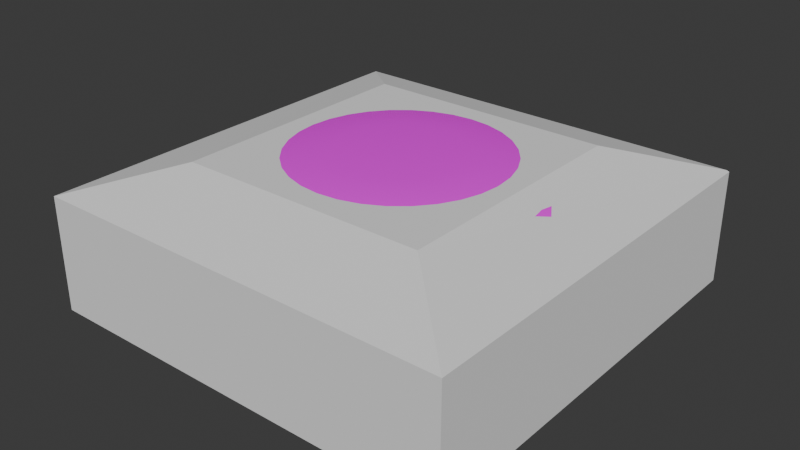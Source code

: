 # Source: boundGround.blend  (saved by Blender 4.1.23; exported with 4.5.12 LTS)
import bpy
from mathutils import Matrix  # noqa: F401  (used for matrix-valued properties, if any)

bpy.ops.wm.read_factory_settings(use_empty=True)
scene = bpy.context.scene
scene.name = 'Scene'

# ---- collections
col_collection = bpy.data.collections.new('Collection'); scene.collection.children.link(col_collection)

# ---- images (referenced by path relative to the original .blend; pixels are not part of the script)
import os
ASSET_DIR = os.environ.get("B2B_ASSET_DIR", "")  # directory of the original .blend (textures are referenced by path, not embedded)
HERE = os.path.dirname(os.path.abspath(__file__))  # packed textures are extracted next to this script under _unpacked/

def load_image(name, relpath, width, height, colorspace="sRGB"):
    """Load a texture the original file referenced (path relative to the .blend, or extracted next to this script)."""
    p = next((c for c in (os.path.join(HERE, relpath), os.path.join(ASSET_DIR, relpath)) if relpath and os.path.exists(c)), "")
    if p:
        img = bpy.data.images.load(p, check_existing=True)
        img.name = name
    else:  # same state as the original file: an image datablock whose file is absent (Cycles renders it pink)
        img = bpy.data.images.new(name, width, height)
        img.source = "FILE"
        img.filepath = "//" + (relpath or name)
    img.colorspace_settings.name = colorspace
    return img
img_kinoko_png = load_image('kinoko.png', 'kinoko.png', 1024, 1024, 'sRGB')

# ---- materials (node trees are filled in below, after node groups)
mat_kinoko = bpy.data.materials.new('kinoko')
mat_kinoko.use_transparent_shadow = False

# ---- material node trees
mat_kinoko.use_nodes = True; mat_kinoko.node_tree.nodes.clear()
_N = mat_kinoko.node_tree.nodes; _L = mat_kinoko.node_tree.links
n0 = _N.new('ShaderNodeBsdfPrincipled'); n0.name = 'プリンシプルBSDF'; n0.location = (10, 300)
n1 = _N.new('ShaderNodeOutputMaterial'); n1.name = 'マテリアル出力'; n1.location = (300, 300)
n2 = _N.new('ShaderNodeTexImage'); n2.name = '画像テクスチャ'; n2.location = (-280, 275)
n2.image = img_kinoko_png
_L.new(n0.outputs[0], n1.inputs[0])
_L.new(n2.outputs[0], n0.inputs[0])
n1.is_active_output = True

# ---- world
world_world = bpy.data.worlds.new('World'); scene.world = world_world
world_world.use_nodes = True; world_world.node_tree.nodes.clear()
_N = world_world.node_tree.nodes; _L = world_world.node_tree.links
n0 = _N.new('ShaderNodeOutputWorld'); n0.name = 'World Output'; n0.location = (300, 300)
n1 = _N.new('ShaderNodeBackground'); n1.name = 'Background'; n1.location = (10, 300)
n1.inputs[0].default_value = (0.05088, 0.05088, 0.05088, 1.0)
_L.new(n1.outputs[0], n0.inputs[0])
n0.is_active_output = True
world_world.color = (0.05088, 0.05088, 0.05088)
world_world.use_sun_shadow = False
world_world.sun_shadow_jitter_overblur = 0.0

# ---- meshes
me_x = bpy.data.meshes.new('立方体')
me_x.from_pydata([(-1.0, -1.0, -1.0), (-1.0, 1.0, -1.0), (1.0, -1.0, -1.0), (1.0, 1.0, -1.0), (-1.0, -1.0, 0.6044), (1.0, -1.0, 0.6044), (1.0, 1.0, 0.5829), (1.0, -1.0, 0.6044), (0.5829, -0.6044, 1.0), (-1.0, 1.0, 0.5951), (0.9878, 1.0, 0.5951), (0.5829, 0.5951, 1.0), (-0.5926, -0.6044, 1.0), (-1.0, -1.0, 0.6044), (-1.0, 1.0, 0.5951), (-0.5926, 0.5951, 1.0)], [], [(11, 15, 12, 8), (3, 6, 7, 5, 2), (14, 15, 11, 10, 9), (1, 3, 2, 0), (7, 6, 10, 11, 8), (2, 5, 4, 0), (7, 8, 12, 13, 4, 5), (1, 9, 10, 6, 3), (12, 15, 14, 13), (0, 4, 13, 14, 9, 1)])
_uv = me_x.uv_layers.new(name='UVマップ')
_uv.uv.foreach_set('vector', [0.6771, 0.5506, 0.8241, 0.5506, 0.8241, 0.7006, 0.6771, 0.7006, 0.375, 0.5, 0.5729, 0.5, 0.5756, 0.75, 0.5756, 0.75, 0.375, 0.75, 0.5744, 0.25, 0.625, 0.3009, 0.625, 0.4479, 0.5744, 0.4985, 0.5744, 0.25, 0.125, 0.5, 0.375, 0.5, 0.375, 0.75, 0.125, 0.75, 0.5756, 0.75, 0.5729, 0.5, 0.5759, 0.5, 0.6771, 0.5506, 0.6771, 0.7006, 0.375, 0.75, 0.5756, 0.75, 0.5756, 1.0, 0.375, 1.0, 0.5756, 0.75, 0.625, 0.8021, 0.625, 0.9491, 0.5756, 1.0, 0.5756, 1.0, 0.5756, 0.75, 0.375, 0.25, 0.5744, 0.25, 0.5744, 0.4985, 0.5729, 0.5, 0.375, 0.5, 0.625, 0.04945, 0.625, 0.1994, 0.5744, 0.25, 0.5756, 0.0, 0.375, 0.0, 0.5756, 0.0, 0.5756, 0.0, 0.5744, 0.25, 0.5744, 0.25, 0.375, 0.25])
me_x.update()
me_001 = bpy.data.meshes.new('円柱.001')
me_001.from_pydata([(7.451e-09, 0.2966, 1.0), (0.0, 1.0, 0.3), (5.588e-09, 0.514, 0.9657), (2.794e-09, 0.7101, 0.8663), (1.863e-09, 0.8657, 0.7114), (0.0, 0.9656, 0.5163), (0.05787, 0.2909, 1.0), (0.1951, 0.9808, 0.3), (0.1003, 0.5041, 0.9657), (0.1385, 0.6964, 0.8663), (0.1689, 0.849, 0.7114), (0.1884, 0.947, 0.5163), (0.1135, 0.274, 1.0), (0.3827, 0.9239, 0.3), (0.1967, 0.4748, 0.9657), (0.2717, 0.656, 0.8663), (0.3313, 0.7998, 0.7114), (0.3695, 0.8921, 0.5163), (0.1648, 0.2466, 1.0), (0.5556, 0.8315, 0.3), (0.2855, 0.4274, 0.9657), (0.3945, 0.5904, 0.8663), (0.4809, 0.7198, 0.7114), (0.5364, 0.8028, 0.5163), (0.2097, 0.2097, 1.0), (0.7071, 0.7071, 0.3), (0.3634, 0.3634, 0.9657), (0.5021, 0.5021, 0.8663), (0.6121, 0.6121, 0.7114), (0.6828, 0.6828, 0.5163), (0.2466, 0.1648, 1.0), (0.8315, 0.5556, 0.3), (0.4274, 0.2855, 0.9657), (0.5904, 0.3945, 0.8663), (0.7198, 0.4809, 0.7114), (0.8028, 0.5364, 0.5163), (0.274, 0.1135, 1.0), (0.9239, 0.3827, 0.3), (0.4748, 0.1967, 0.9657), (0.656, 0.2717, 0.8663), (0.7998, 0.3313, 0.7114), (0.8921, 0.3695, 0.5163), (0.2909, 0.05787, 1.0), (0.9808, 0.1951, 0.3), (0.5041, 0.1003, 0.9657), (0.6964, 0.1385, 0.8663), (0.849, 0.1689, 0.7114), (0.947, 0.1884, 0.5163), (0.2966, -7.451e-09, 1.0), (1.0, 0.0, 0.3), (0.514, -5.588e-09, 0.9657), (0.7101, -2.794e-09, 0.8663), (0.8657, -1.863e-09, 0.7114), (0.9656, 0.0, 0.5163), (0.2909, -0.05787, 1.0), (0.9808, -0.1951, 0.3), (0.5041, -0.1003, 0.9657), (0.6964, -0.1385, 0.8663), (0.849, -0.1689, 0.7114), (0.947, -0.1884, 0.5163), (0.274, -0.1135, 1.0), (0.9239, -0.3827, 0.3), (0.4748, -0.1967, 0.9657), (0.656, -0.2717, 0.8663), (0.7998, -0.3313, 0.7114), (0.8921, -0.3695, 0.5163), (0.2466, -0.1648, 1.0), (0.8315, -0.5556, 0.3), (0.4274, -0.2855, 0.9657), (0.5904, -0.3945, 0.8663), (0.7198, -0.4809, 0.7114), (0.8028, -0.5364, 0.5163), (0.2097, -0.2097, 1.0), (0.7071, -0.7071, 0.3), (0.3634, -0.3634, 0.9657), (0.5021, -0.5021, 0.8663), (0.6121, -0.6121, 0.7114), (0.6828, -0.6828, 0.5163), (0.1648, -0.2466, 1.0), (0.5556, -0.8315, 0.3), (0.2855, -0.4274, 0.9657), (0.3945, -0.5904, 0.8663), (0.4809, -0.7198, 0.7114), (0.5364, -0.8028, 0.5163), (0.1135, -0.274, 1.0), (0.3827, -0.9239, 0.3), (0.1967, -0.4748, 0.9657), (0.2717, -0.656, 0.8663), (0.3313, -0.7998, 0.7114), (0.3695, -0.8921, 0.5163), (0.05787, -0.2909, 1.0), (0.1951, -0.9808, 0.3), (0.1003, -0.5041, 0.9657), (0.1385, -0.6964, 0.8663), (0.1689, -0.849, 0.7114), (0.1884, -0.947, 0.5163), (-7.451e-09, -0.2966, 1.0), (0.0, -1.0, 0.3), (-5.588e-09, -0.514, 0.9657), (-2.794e-09, -0.7101, 0.8663), (-1.863e-09, -0.8657, 0.7114), (0.0, -0.9656, 0.5163), (-0.05787, -0.2909, 1.0), (-0.1951, -0.9808, 0.3), (-0.1003, -0.5041, 0.9657), (-0.1385, -0.6964, 0.8663), (-0.1689, -0.849, 0.7114), (-0.1884, -0.947, 0.5163), (-0.1135, -0.274, 1.0), (-0.3827, -0.9239, 0.3), (-0.1967, -0.4748, 0.9657), (-0.2717, -0.656, 0.8663), (-0.3313, -0.7998, 0.7114), (-0.3695, -0.8921, 0.5163), (-0.1648, -0.2466, 1.0), (-0.5556, -0.8315, 0.3), (-0.2855, -0.4274, 0.9657), (-0.3945, -0.5904, 0.8663), (-0.4809, -0.7198, 0.7114), (-0.5364, -0.8028, 0.5163), (-0.2097, -0.2097, 1.0), (-0.7071, -0.7071, 0.3), (-0.3634, -0.3634, 0.9657), (-0.5021, -0.5021, 0.8663), (-0.6121, -0.6121, 0.7114), (-0.6828, -0.6828, 0.5163), (-0.2466, -0.1648, 1.0), (-0.8315, -0.5556, 0.3), (-0.4274, -0.2855, 0.9657), (-0.5904, -0.3945, 0.8663), (-0.7198, -0.4809, 0.7114), (-0.8028, -0.5364, 0.5163), (-0.274, -0.1135, 1.0), (-0.9239, -0.3827, 0.3), (-0.4748, -0.1967, 0.9657), (-0.656, -0.2717, 0.8663), (-0.7998, -0.3313, 0.7114), (-0.8921, -0.3695, 0.5163), (-0.2909, -0.05787, 1.0), (-0.9808, -0.1951, 0.3), (-0.5041, -0.1003, 0.9657), (-0.6964, -0.1385, 0.8663), (-0.849, -0.1689, 0.7114), (-0.947, -0.1884, 0.5163), (-0.2966, 7.451e-09, 1.0), (-1.0, 0.0, 0.3), (-0.514, 5.588e-09, 0.9657), (-0.7101, 2.794e-09, 0.8663), (-0.8657, 1.863e-09, 0.7114), (-0.9656, 0.0, 0.5163), (-0.2909, 0.05787, 1.0), (-0.9808, 0.1951, 0.3), (-0.5041, 0.1003, 0.9657), (-0.6964, 0.1385, 0.8663), (-0.849, 0.1689, 0.7114), (-0.947, 0.1884, 0.5163), (-0.274, 0.1135, 1.0), (-0.9239, 0.3827, 0.3), (-0.4748, 0.1967, 0.9657), (-0.656, 0.2717, 0.8663), (-0.7998, 0.3313, 0.7114), (-0.8921, 0.3695, 0.5163), (-0.2466, 0.1648, 1.0), (-0.8315, 0.5556, 0.3), (-0.4274, 0.2855, 0.9657), (-0.5904, 0.3945, 0.8663), (-0.7198, 0.4809, 0.7114), (-0.8028, 0.5364, 0.5163), (-0.2097, 0.2097, 1.0), (-0.7071, 0.7071, 0.3), (-0.3634, 0.3634, 0.9657), (-0.5021, 0.5021, 0.8663), (-0.6121, 0.6121, 0.7114), (-0.6828, 0.6828, 0.5163), (-0.1648, 0.2466, 1.0), (-0.5556, 0.8315, 0.3), (-0.2855, 0.4274, 0.9657), (-0.3945, 0.5904, 0.8663), (-0.4809, 0.7198, 0.7114), (-0.5364, 0.8028, 0.5163), (-0.1135, 0.274, 1.0), (-0.3827, 0.9239, 0.3), (-0.1967, 0.4748, 0.9657), (-0.2717, 0.656, 0.8663), (-0.3313, 0.7998, 0.7114), (-0.3695, 0.8921, 0.5163), (-0.05787, 0.2909, 1.0), (-0.1951, 0.9808, 0.3), (-0.1003, 0.5041, 0.9657), (-0.1385, 0.6964, 0.8663), (-0.1689, 0.849, 0.7114), (-0.1884, 0.947, 0.5163), (-7.451e-09, 0.2966, -0.685), (0.0, 1.0, 0.01502), (-5.588e-09, 0.514, -0.6507), (-2.794e-09, 0.7101, -0.5513), (-1.863e-09, 0.8657, -0.3964), (0.0, 0.9656, -0.2013), (0.1951, 0.9808, 0.01502), (0.05787, 0.2909, -0.685), (0.1884, 0.947, -0.2013), (0.1689, 0.849, -0.3964), (0.1385, 0.6964, -0.5513), (0.1003, 0.5041, -0.6507), (0.3827, 0.9239, 0.01502), (0.1135, 0.274, -0.685), (0.3695, 0.8921, -0.2013), (0.3313, 0.7998, -0.3964), (0.2717, 0.656, -0.5513), (0.1967, 0.4748, -0.6507), (0.5556, 0.8315, 0.01502), (0.1648, 0.2466, -0.685), (0.5364, 0.8028, -0.2013), (0.4809, 0.7198, -0.3964), (0.3945, 0.5904, -0.5513), (0.2855, 0.4274, -0.6507), (0.7071, 0.7071, 0.01502), (0.2097, 0.2097, -0.685), (0.6828, 0.6828, -0.2013), (0.6121, 0.6121, -0.3964), (0.5021, 0.5021, -0.5513), (0.3634, 0.3634, -0.6507), (0.8315, 0.5556, 0.01502), (0.2466, 0.1648, -0.685), (0.8028, 0.5364, -0.2013), (0.7198, 0.4809, -0.3964), (0.5904, 0.3945, -0.5513), (0.4274, 0.2855, -0.6507), (0.9239, 0.3827, 0.01502), (0.274, 0.1135, -0.685), (0.8921, 0.3695, -0.2013), (0.7998, 0.3313, -0.3964), (0.656, 0.2717, -0.5513), (0.4748, 0.1967, -0.6507), (0.9808, 0.1951, 0.01502), (0.2909, 0.05787, -0.685), (0.947, 0.1884, -0.2013), (0.849, 0.1689, -0.3964), (0.6964, 0.1385, -0.5513), (0.5041, 0.1003, -0.6507), (1.0, 0.0, 0.01502), (0.2966, 7.451e-09, -0.685), (0.9656, 0.0, -0.2013), (0.8657, 1.863e-09, -0.3964), (0.7101, 2.794e-09, -0.5513), (0.514, 5.588e-09, -0.6507), (0.9808, -0.1951, 0.01502), (0.2909, -0.05787, -0.685), (0.947, -0.1884, -0.2013), (0.849, -0.1689, -0.3964), (0.6964, -0.1385, -0.5513), (0.5041, -0.1003, -0.6507), (0.9239, -0.3827, 0.01502), (0.274, -0.1135, -0.685), (0.8921, -0.3695, -0.2013), (0.7998, -0.3313, -0.3964), (0.656, -0.2717, -0.5513), (0.4748, -0.1967, -0.6507), (0.8315, -0.5556, 0.01502), (0.2466, -0.1648, -0.685), (0.8028, -0.5364, -0.2013), (0.7198, -0.4809, -0.3964), (0.5904, -0.3945, -0.5513), (0.4274, -0.2855, -0.6507), (0.7071, -0.7071, 0.01502), (0.2097, -0.2097, -0.685), (0.6828, -0.6828, -0.2013), (0.6121, -0.6121, -0.3964), (0.5021, -0.5021, -0.5513), (0.3634, -0.3634, -0.6507), (0.5556, -0.8315, 0.01502), (0.1648, -0.2466, -0.685), (0.5364, -0.8028, -0.2013), (0.4809, -0.7198, -0.3964), (0.3945, -0.5904, -0.5513), (0.2855, -0.4274, -0.6507), (0.3827, -0.9239, 0.01502), (0.1135, -0.274, -0.685), (0.3695, -0.8921, -0.2013), (0.3313, -0.7998, -0.3964), (0.2717, -0.656, -0.5513), (0.1967, -0.4748, -0.6507), (0.1951, -0.9808, 0.01502), (0.05787, -0.2909, -0.685), (0.1884, -0.947, -0.2013), (0.1689, -0.849, -0.3964), (0.1385, -0.6964, -0.5513), (0.1003, -0.5041, -0.6507), (0.0, -1.0, 0.01502), (7.451e-09, -0.2966, -0.685), (0.0, -0.9656, -0.2013), (1.863e-09, -0.8657, -0.3964), (2.794e-09, -0.7101, -0.5513), (5.588e-09, -0.514, -0.6507), (-0.1951, -0.9808, 0.01502), (-0.05787, -0.2909, -0.685), (-0.1884, -0.947, -0.2013), (-0.1689, -0.849, -0.3964), (-0.1385, -0.6964, -0.5513), (-0.1003, -0.5041, -0.6507), (-0.3827, -0.9239, 0.01502), (-0.1135, -0.274, -0.685), (-0.3695, -0.8921, -0.2013), (-0.3313, -0.7998, -0.3964), (-0.2717, -0.656, -0.5513), (-0.1967, -0.4748, -0.6507), (-0.5556, -0.8315, 0.01502), (-0.1648, -0.2466, -0.685), (-0.5364, -0.8028, -0.2013), (-0.4809, -0.7198, -0.3964), (-0.3945, -0.5904, -0.5513), (-0.2855, -0.4274, -0.6507), (-0.7071, -0.7071, 0.01502), (-0.2097, -0.2097, -0.685), (-0.6828, -0.6828, -0.2013), (-0.6121, -0.6121, -0.3964), (-0.5021, -0.5021, -0.5513), (-0.3634, -0.3634, -0.6507), (-0.8315, -0.5556, 0.01502), (-0.2466, -0.1648, -0.685), (-0.8028, -0.5364, -0.2013), (-0.7198, -0.4809, -0.3964), (-0.5904, -0.3945, -0.5513), (-0.4274, -0.2855, -0.6507), (-0.9239, -0.3827, 0.01502), (-0.274, -0.1135, -0.685), (-0.8921, -0.3695, -0.2013), (-0.7998, -0.3313, -0.3964), (-0.656, -0.2717, -0.5513), (-0.4748, -0.1967, -0.6507), (-0.9808, -0.1951, 0.01502), (-0.2909, -0.05787, -0.685), (-0.947, -0.1884, -0.2013), (-0.849, -0.1689, -0.3964), (-0.6964, -0.1385, -0.5513), (-0.5041, -0.1003, -0.6507), (-1.0, 0.0, 0.01502), (-0.2966, -7.451e-09, -0.685), (-0.9656, 0.0, -0.2013), (-0.8657, -1.863e-09, -0.3964), (-0.7101, -2.794e-09, -0.5513), (-0.514, -5.588e-09, -0.6507), (-0.9808, 0.1951, 0.01502), (-0.2909, 0.05787, -0.685), (-0.947, 0.1884, -0.2013), (-0.849, 0.1689, -0.3964), (-0.6964, 0.1385, -0.5513), (-0.5041, 0.1003, -0.6507), (-0.9239, 0.3827, 0.01502), (-0.274, 0.1135, -0.685), (-0.8921, 0.3695, -0.2013), (-0.7998, 0.3313, -0.3964), (-0.656, 0.2717, -0.5513), (-0.4748, 0.1967, -0.6507), (-0.8315, 0.5556, 0.01502), (-0.2466, 0.1648, -0.685), (-0.8028, 0.5364, -0.2013), (-0.7198, 0.4809, -0.3964), (-0.5904, 0.3945, -0.5513), (-0.4274, 0.2855, -0.6507), (-0.7071, 0.7071, 0.01502), (-0.2097, 0.2097, -0.685), (-0.6828, 0.6828, -0.2013), (-0.6121, 0.6121, -0.3964), (-0.5021, 0.5021, -0.5513), (-0.3634, 0.3634, -0.6507), (-0.5556, 0.8315, 0.01502), (-0.1648, 0.2466, -0.685), (-0.5364, 0.8028, -0.2013), (-0.4809, 0.7198, -0.3964), (-0.3945, 0.5904, -0.5513), (-0.2855, 0.4274, -0.6507), (-0.3827, 0.9239, 0.01502), (-0.1135, 0.274, -0.685), (-0.3695, 0.8921, -0.2013), (-0.3313, 0.7998, -0.3964), (-0.2717, 0.656, -0.5513), (-0.1967, 0.4748, -0.6507), (-0.1951, 0.9808, 0.01502), (-0.05787, 0.2909, -0.685), (-0.1884, 0.947, -0.2013), (-0.1689, 0.849, -0.3964), (-0.1385, 0.6964, -0.5513), (-0.1003, 0.5041, -0.6507)], [], [(193, 1, 7, 198), (210, 19, 25, 216), (216, 25, 31, 222), (222, 31, 37, 228), (228, 37, 43, 234), (234, 43, 49, 240), (240, 49, 55, 246), (246, 55, 61, 252), (252, 61, 67, 258), (258, 67, 73, 264), (264, 73, 79, 270), (270, 79, 85, 276), (276, 85, 91, 282), (282, 91, 97, 288), (288, 97, 103, 294), (294, 103, 109, 300), (300, 109, 115, 306), (306, 115, 121, 312), (312, 121, 127, 318), (318, 127, 133, 324), (324, 133, 139, 330), (330, 139, 145, 336), (336, 145, 151, 342), (342, 151, 157, 348), (348, 157, 163, 354), (354, 163, 169, 360), (360, 169, 175, 366), (366, 175, 181, 372), (372, 181, 187, 378), (198, 7, 13, 204), (204, 13, 19, 210), (378, 187, 1, 193), (7, 1, 5, 11), (11, 5, 4, 10), (10, 4, 3, 9), (9, 3, 2, 8), (8, 2, 0, 6), (13, 7, 11, 17), (17, 11, 10, 16), (16, 10, 9, 15), (15, 9, 8, 14), (14, 8, 6, 12), (19, 13, 17, 23), (23, 17, 16, 22), (22, 16, 15, 21), (21, 15, 14, 20), (20, 14, 12, 18), (25, 19, 23, 29), (29, 23, 22, 28), (28, 22, 21, 27), (27, 21, 20, 26), (26, 20, 18, 24), (31, 25, 29, 35), (35, 29, 28, 34), (34, 28, 27, 33), (33, 27, 26, 32), (32, 26, 24, 30), (37, 31, 35, 41), (41, 35, 34, 40), (40, 34, 33, 39), (39, 33, 32, 38), (38, 32, 30, 36), (43, 37, 41, 47), (47, 41, 40, 46), (46, 40, 39, 45), (45, 39, 38, 44), (44, 38, 36, 42), (49, 43, 47, 53), (53, 47, 46, 52), (52, 46, 45, 51), (51, 45, 44, 50), (50, 44, 42, 48), (55, 49, 53, 59), (59, 53, 52, 58), (58, 52, 51, 57), (57, 51, 50, 56), (56, 50, 48, 54), (61, 55, 59, 65), (65, 59, 58, 64), (64, 58, 57, 63), (63, 57, 56, 62), (62, 56, 54, 60), (67, 61, 65, 71), (71, 65, 64, 70), (70, 64, 63, 69), (69, 63, 62, 68), (68, 62, 60, 66), (73, 67, 71, 77), (77, 71, 70, 76), (76, 70, 69, 75), (75, 69, 68, 74), (74, 68, 66, 72), (79, 73, 77, 83), (83, 77, 76, 82), (82, 76, 75, 81), (81, 75, 74, 80), (80, 74, 72, 78), (85, 79, 83, 89), (89, 83, 82, 88), (88, 82, 81, 87), (87, 81, 80, 86), (86, 80, 78, 84), (91, 85, 89, 95), (95, 89, 88, 94), (94, 88, 87, 93), (93, 87, 86, 92), (92, 86, 84, 90), (97, 91, 95, 101), (101, 95, 94, 100), (100, 94, 93, 99), (99, 93, 92, 98), (98, 92, 90, 96), (103, 97, 101, 107), (107, 101, 100, 106), (106, 100, 99, 105), (105, 99, 98, 104), (104, 98, 96, 102), (109, 103, 107, 113), (113, 107, 106, 112), (112, 106, 105, 111), (111, 105, 104, 110), (110, 104, 102, 108), (115, 109, 113, 119), (119, 113, 112, 118), (118, 112, 111, 117), (117, 111, 110, 116), (116, 110, 108, 114), (121, 115, 119, 125), (125, 119, 118, 124), (124, 118, 117, 123), (123, 117, 116, 122), (122, 116, 114, 120), (127, 121, 125, 131), (131, 125, 124, 130), (130, 124, 123, 129), (129, 123, 122, 128), (128, 122, 120, 126), (133, 127, 131, 137), (137, 131, 130, 136), (136, 130, 129, 135), (135, 129, 128, 134), (134, 128, 126, 132), (139, 133, 137, 143), (143, 137, 136, 142), (142, 136, 135, 141), (141, 135, 134, 140), (140, 134, 132, 138), (145, 139, 143, 149), (149, 143, 142, 148), (148, 142, 141, 147), (147, 141, 140, 146), (146, 140, 138, 144), (151, 145, 149, 155), (155, 149, 148, 154), (154, 148, 147, 153), (153, 147, 146, 152), (152, 146, 144, 150), (157, 151, 155, 161), (161, 155, 154, 160), (160, 154, 153, 159), (159, 153, 152, 158), (158, 152, 150, 156), (163, 157, 161, 167), (167, 161, 160, 166), (166, 160, 159, 165), (165, 159, 158, 164), (164, 158, 156, 162), (169, 163, 167, 173), (173, 167, 166, 172), (172, 166, 165, 171), (171, 165, 164, 170), (170, 164, 162, 168), (175, 169, 173, 179), (179, 173, 172, 178), (178, 172, 171, 177), (177, 171, 170, 176), (176, 170, 168, 174), (181, 175, 179, 185), (185, 179, 178, 184), (184, 178, 177, 183), (183, 177, 176, 182), (182, 176, 174, 180), (187, 181, 185, 191), (191, 185, 184, 190), (190, 184, 183, 189), (189, 183, 182, 188), (188, 182, 180, 186), (1, 187, 191, 5), (5, 191, 190, 4), (4, 190, 189, 3), (3, 189, 188, 2), (2, 188, 186, 0), (6, 0, 186, 180, 174, 168, 162, 156, 150, 144, 138, 132, 126, 120, 114, 108, 102, 96, 90, 84, 78, 72, 66, 60, 54, 48, 42, 36, 30, 24, 18, 12), (193, 198, 200, 197), (197, 200, 201, 196), (196, 201, 202, 195), (195, 202, 203, 194), (194, 203, 199, 192), (198, 204, 206, 200), (200, 206, 207, 201), (201, 207, 208, 202), (202, 208, 209, 203), (203, 209, 205, 199), (204, 210, 212, 206), (206, 212, 213, 207), (207, 213, 214, 208), (208, 214, 215, 209), (209, 215, 211, 205), (210, 216, 218, 212), (212, 218, 219, 213), (213, 219, 220, 214), (214, 220, 221, 215), (215, 221, 217, 211), (216, 222, 224, 218), (218, 224, 225, 219), (219, 225, 226, 220), (220, 226, 227, 221), (221, 227, 223, 217), (222, 228, 230, 224), (224, 230, 231, 225), (225, 231, 232, 226), (226, 232, 233, 227), (227, 233, 229, 223), (228, 234, 236, 230), (230, 236, 237, 231), (231, 237, 238, 232), (232, 238, 239, 233), (233, 239, 235, 229), (234, 240, 242, 236), (236, 242, 243, 237), (237, 243, 244, 238), (238, 244, 245, 239), (239, 245, 241, 235), (240, 246, 248, 242), (242, 248, 249, 243), (243, 249, 250, 244), (244, 250, 251, 245), (245, 251, 247, 241), (246, 252, 254, 248), (248, 254, 255, 249), (249, 255, 256, 250), (250, 256, 257, 251), (251, 257, 253, 247), (252, 258, 260, 254), (254, 260, 261, 255), (255, 261, 262, 256), (256, 262, 263, 257), (257, 263, 259, 253), (258, 264, 266, 260), (260, 266, 267, 261), (261, 267, 268, 262), (262, 268, 269, 263), (263, 269, 265, 259), (264, 270, 272, 266), (266, 272, 273, 267), (267, 273, 274, 268), (268, 274, 275, 269), (269, 275, 271, 265), (270, 276, 278, 272), (272, 278, 279, 273), (273, 279, 280, 274), (274, 280, 281, 275), (275, 281, 277, 271), (276, 282, 284, 278), (278, 284, 285, 279), (279, 285, 286, 280), (280, 286, 287, 281), (281, 287, 283, 277), (282, 288, 290, 284), (284, 290, 291, 285), (285, 291, 292, 286), (286, 292, 293, 287), (287, 293, 289, 283), (288, 294, 296, 290), (290, 296, 297, 291), (291, 297, 298, 292), (292, 298, 299, 293), (293, 299, 295, 289), (294, 300, 302, 296), (296, 302, 303, 297), (297, 303, 304, 298), (298, 304, 305, 299), (299, 305, 301, 295), (300, 306, 308, 302), (302, 308, 309, 303), (303, 309, 310, 304), (304, 310, 311, 305), (305, 311, 307, 301), (306, 312, 314, 308), (308, 314, 315, 309), (309, 315, 316, 310), (310, 316, 317, 311), (311, 317, 313, 307), (312, 318, 320, 314), (314, 320, 321, 315), (315, 321, 322, 316), (316, 322, 323, 317), (317, 323, 319, 313), (318, 324, 326, 320), (320, 326, 327, 321), (321, 327, 328, 322), (322, 328, 329, 323), (323, 329, 325, 319), (324, 330, 332, 326), (326, 332, 333, 327), (327, 333, 334, 328), (328, 334, 335, 329), (329, 335, 331, 325), (330, 336, 338, 332), (332, 338, 339, 333), (333, 339, 340, 334), (334, 340, 341, 335), (335, 341, 337, 331), (336, 342, 344, 338), (338, 344, 345, 339), (339, 345, 346, 340), (340, 346, 347, 341), (341, 347, 343, 337), (342, 348, 350, 344), (344, 350, 351, 345), (345, 351, 352, 346), (346, 352, 353, 347), (347, 353, 349, 343), (348, 354, 356, 350), (350, 356, 357, 351), (351, 357, 358, 352), (352, 358, 359, 353), (353, 359, 355, 349), (354, 360, 362, 356), (356, 362, 363, 357), (357, 363, 364, 358), (358, 364, 365, 359), (359, 365, 361, 355), (360, 366, 368, 362), (362, 368, 369, 363), (363, 369, 370, 364), (364, 370, 371, 365), (365, 371, 367, 361), (366, 372, 374, 368), (368, 374, 375, 369), (369, 375, 376, 370), (370, 376, 377, 371), (371, 377, 373, 367), (372, 378, 380, 374), (374, 380, 381, 375), (375, 381, 382, 376), (376, 382, 383, 377), (377, 383, 379, 373), (378, 193, 197, 380), (380, 197, 196, 381), (381, 196, 195, 382), (382, 195, 194, 383), (383, 194, 192, 379), (192, 199, 205, 211, 217, 223, 229, 235, 241, 247, 253, 259, 265, 271, 277, 283, 289, 295, 301, 307, 313, 319, 325, 331, 337, 343, 349, 355, 361, 367, 373, 379)])
me_001.polygons.foreach_set('use_smooth', [True] * 354)
_uv = me_001.uv_layers.new(name='UVマップ')
_uv.uv.foreach_set('vector', [0.1778, 0.8845, 0.2582, 0.7886, 0.319, 0.8296, 0.2586, 0.9396, 0.4448, 0.9988, 0.4587, 0.8739, 0.5323, 0.8743, 0.543, 1.0, 0.543, 1.0, 0.5323, 0.8743, 0.605, 0.8612, 0.64, 0.9824, 0.64, 0.9824, 0.605, 0.8612, 0.6741, 0.8339, 0.7323, 0.9459, 0.7323, 0.9459, 0.6741, 0.8339, 0.7359, 0.7928, 0.8156, 0.8912, 0.8156, 0.8912, 0.7359, 0.7928, 0.7885, 0.7405, 0.8859, 0.821, 0.8859, 0.821, 0.7885, 0.7405, 0.8297, 0.679, 0.9408, 0.7387, 0.9408, 0.7387, 0.8297, 0.679, 0.8581, 0.6108, 0.9783, 0.6475, 0.9783, 0.6475, 0.8581, 0.6108, 0.8725, 0.5386, 0.9972, 0.5512, 0.9972, 0.5512, 0.8725, 0.5386, 0.8726, 0.4651, 0.9972, 0.4534, 0.9972, 0.4534, 0.8726, 0.4651, 0.8584, 0.3932, 0.9785, 0.3576, 0.9785, 0.3576, 0.8584, 0.3932, 0.8313, 0.3248, 0.9418, 0.267, 0.9418, 0.267, 0.8313, 0.3248, 0.7906, 0.2636, 0.888, 0.1851, 0.888, 0.1851, 0.7906, 0.2636, 0.739, 0.2114, 0.8194, 0.1155, 0.8194, 0.1155, 0.739, 0.2114, 0.6783, 0.1704, 0.7386, 0.06041, 0.7386, 0.06041, 0.6783, 0.1704, 0.6107, 0.1407, 0.6486, 0.02161, 0.6486, 0.02161, 0.6107, 0.1407, 0.5385, 0.1261, 0.5524, 0.001232, 0.5524, 0.001232, 0.5385, 0.1261, 0.4649, 0.1257, 0.4542, 2.442e-08, 0.4542, 2.442e-08, 0.4649, 0.1257, 0.3922, 0.1388, 0.3573, 0.01759, 0.3573, 0.01759, 0.3922, 0.1388, 0.3232, 0.1661, 0.2649, 0.05412, 0.2649, 0.05412, 0.3232, 0.1661, 0.2613, 0.2072, 0.1816, 0.1088, 0.1816, 0.1088, 0.2613, 0.2072, 0.2087, 0.2595, 0.1113, 0.179, 0.1113, 0.179, 0.2087, 0.2595, 0.1675, 0.321, 0.05642, 0.2613, 0.05642, 0.2613, 0.1675, 0.321, 0.1391, 0.3892, 0.01894, 0.3525, 0.01894, 0.3525, 0.1391, 0.3892, 0.1247, 0.4614, 1.777e-08, 0.4488, 1.777e-08, 0.4488, 0.1247, 0.4614, 0.1246, 0.5349, 2.198e-08, 0.5466, 2.198e-08, 0.5466, 0.1246, 0.5349, 0.1388, 0.6068, 0.01873, 0.6424, 0.01873, 0.6424, 0.1388, 0.6068, 0.1659, 0.6752, 0.05538, 0.733, 0.05538, 0.733, 0.1659, 0.6752, 0.2066, 0.7364, 0.1092, 0.8149, 0.2586, 0.9396, 0.319, 0.8296, 0.3865, 0.8593, 0.3486, 0.9784, 0.3486, 0.9784, 0.3865, 0.8593, 0.4587, 0.8739, 0.4448, 0.9988, 0.1092, 0.8149, 0.2066, 0.7364, 0.2582, 0.7886, 0.1778, 0.8845, 0.319, 0.8296, 0.2582, 0.7886, 0.3059, 0.7308, 0.3545, 0.7645, 0.3545, 0.7645, 0.3059, 0.7308, 0.347, 0.6819, 0.3855, 0.7075, 0.3855, 0.7075, 0.347, 0.6819, 0.3835, 0.6376, 0.4126, 0.6575, 0.4126, 0.6575, 0.3835, 0.6376, 0.4183, 0.5959, 0.4385, 0.6098, 0.4385, 0.6098, 0.4183, 0.5959, 0.4525, 0.555, 0.4641, 0.563, 0.3865, 0.8593, 0.319, 0.8296, 0.3545, 0.7645, 0.4092, 0.7866, 0.4092, 0.7866, 0.3545, 0.7645, 0.3855, 0.7075, 0.4279, 0.7259, 0.4279, 0.7259, 0.3855, 0.7075, 0.4126, 0.6575, 0.445, 0.671, 0.445, 0.671, 0.4126, 0.6575, 0.4385, 0.6098, 0.4611, 0.6194, 0.4611, 0.6194, 0.4385, 0.6098, 0.4641, 0.563, 0.4771, 0.5685, 0.4587, 0.8739, 0.3865, 0.8593, 0.4092, 0.7866, 0.4666, 0.799, 0.4666, 0.799, 0.4092, 0.7866, 0.4279, 0.7259, 0.4734, 0.7357, 0.4734, 0.7357, 0.4279, 0.7259, 0.445, 0.671, 0.4794, 0.6784, 0.4794, 0.6784, 0.445, 0.671, 0.4611, 0.6194, 0.4851, 0.6243, 0.4851, 0.6243, 0.4611, 0.6194, 0.4771, 0.5685, 0.4908, 0.5714, 0.5323, 0.8743, 0.4587, 0.8739, 0.4666, 0.799, 0.5258, 0.8003, 0.5258, 0.8003, 0.4666, 0.799, 0.4734, 0.7357, 0.5198, 0.7356, 0.5198, 0.7356, 0.4734, 0.7357, 0.4794, 0.6784, 0.5146, 0.6784, 0.5146, 0.6784, 0.4794, 0.6784, 0.4851, 0.6243, 0.5096, 0.6246, 0.5096, 0.6246, 0.4851, 0.6243, 0.4908, 0.5714, 0.5049, 0.5715, 0.605, 0.8612, 0.5323, 0.8743, 0.5258, 0.8003, 0.5839, 0.7885, 0.5839, 0.7885, 0.5258, 0.8003, 0.5198, 0.7356, 0.5655, 0.7272, 0.5655, 0.7272, 0.5198, 0.7356, 0.5146, 0.6784, 0.549, 0.672, 0.549, 0.672, 0.5146, 0.6784, 0.5096, 0.6246, 0.5337, 0.6201, 0.5337, 0.6201, 0.5096, 0.6246, 0.5049, 0.5715, 0.5188, 0.5689, 0.6741, 0.8339, 0.605, 0.8612, 0.5839, 0.7885, 0.6381, 0.7657, 0.6381, 0.7657, 0.5839, 0.7885, 0.5655, 0.7272, 0.6088, 0.7099, 0.6088, 0.7099, 0.5655, 0.7272, 0.549, 0.672, 0.5816, 0.659, 0.5816, 0.659, 0.549, 0.672, 0.5337, 0.6201, 0.5565, 0.611, 0.5565, 0.611, 0.5337, 0.6201, 0.5188, 0.5689, 0.5318, 0.5636, 0.7359, 0.7928, 0.6741, 0.8339, 0.6381, 0.7657, 0.6877, 0.7339, 0.6877, 0.7339, 0.6381, 0.7657, 0.6088, 0.7099, 0.6473, 0.6839, 0.6473, 0.6839, 0.6088, 0.7099, 0.5816, 0.659, 0.611, 0.6397, 0.611, 0.6397, 0.5816, 0.659, 0.5565, 0.611, 0.577, 0.5975, 0.577, 0.5975, 0.5565, 0.611, 0.5318, 0.5636, 0.5436, 0.5559, 0.7885, 0.7405, 0.7359, 0.7928, 0.6877, 0.7339, 0.7297, 0.6924, 0.7297, 0.6924, 0.6877, 0.7339, 0.6473, 0.6839, 0.6807, 0.6517, 0.6807, 0.6517, 0.6473, 0.6839, 0.611, 0.6397, 0.6361, 0.615, 0.6361, 0.615, 0.611, 0.6397, 0.577, 0.5975, 0.5944, 0.5802, 0.5944, 0.5802, 0.577, 0.5975, 0.5436, 0.5559, 0.5536, 0.5461, 0.8297, 0.679, 0.7885, 0.7405, 0.7297, 0.6924, 0.763, 0.6436, 0.763, 0.6436, 0.7297, 0.6924, 0.6807, 0.6517, 0.7063, 0.6129, 0.7063, 0.6129, 0.6807, 0.6517, 0.6361, 0.615, 0.656, 0.5859, 0.656, 0.5859, 0.6361, 0.615, 0.5944, 0.5802, 0.6083, 0.56, 0.6083, 0.56, 0.5944, 0.5802, 0.5536, 0.5461, 0.5616, 0.5345, 0.8581, 0.6108, 0.8297, 0.679, 0.763, 0.6436, 0.7858, 0.5891, 0.7858, 0.5891, 0.763, 0.6436, 0.7063, 0.6129, 0.7247, 0.5704, 0.7247, 0.5704, 0.7063, 0.6129, 0.656, 0.5859, 0.6698, 0.5536, 0.6698, 0.5536, 0.656, 0.5859, 0.6083, 0.56, 0.6179, 0.5375, 0.6179, 0.5375, 0.6083, 0.56, 0.5616, 0.5345, 0.5671, 0.5215, 0.8725, 0.5386, 0.8581, 0.6108, 0.7858, 0.5891, 0.7975, 0.5314, 0.7975, 0.5314, 0.7858, 0.5891, 0.7247, 0.5704, 0.7344, 0.525, 0.7344, 0.525, 0.7247, 0.5704, 0.6698, 0.5536, 0.6771, 0.5191, 0.6771, 0.5191, 0.6698, 0.5536, 0.6179, 0.5375, 0.623, 0.5135, 0.623, 0.5135, 0.6179, 0.5375, 0.5671, 0.5215, 0.57, 0.5077, 0.8726, 0.4651, 0.8725, 0.5386, 0.7975, 0.5314, 0.7982, 0.4725, 0.7982, 0.4725, 0.7975, 0.5314, 0.7344, 0.525, 0.7341, 0.4786, 0.7341, 0.4786, 0.7344, 0.525, 0.6771, 0.5191, 0.677, 0.484, 0.677, 0.484, 0.6771, 0.5191, 0.623, 0.5135, 0.6232, 0.489, 0.6232, 0.489, 0.623, 0.5135, 0.57, 0.5077, 0.5701, 0.4937, 0.8584, 0.3932, 0.8726, 0.4651, 0.7982, 0.4725, 0.7872, 0.4144, 0.7872, 0.4144, 0.7982, 0.4725, 0.7341, 0.4786, 0.7256, 0.433, 0.7256, 0.433, 0.7341, 0.4786, 0.677, 0.484, 0.6706, 0.4495, 0.6706, 0.4495, 0.677, 0.484, 0.6232, 0.489, 0.6187, 0.4649, 0.6187, 0.4649, 0.6232, 0.489, 0.5701, 0.4937, 0.5675, 0.4798, 0.8313, 0.3248, 0.8584, 0.3932, 0.7872, 0.4144, 0.7641, 0.3603, 0.7641, 0.3603, 0.7872, 0.4144, 0.7256, 0.433, 0.7083, 0.39, 0.7083, 0.39, 0.7256, 0.433, 0.6706, 0.4495, 0.6575, 0.4169, 0.6575, 0.4169, 0.6706, 0.4495, 0.6187, 0.4649, 0.6096, 0.4421, 0.6096, 0.4421, 0.6187, 0.4649, 0.5675, 0.4798, 0.5623, 0.4668, 0.7906, 0.2636, 0.8313, 0.3248, 0.7641, 0.3603, 0.7322, 0.3113, 0.7322, 0.3113, 0.7641, 0.3603, 0.7083, 0.39, 0.6831, 0.3509, 0.6831, 0.3509, 0.7083, 0.39, 0.6575, 0.4169, 0.6384, 0.3875, 0.6384, 0.3875, 0.6575, 0.4169, 0.6096, 0.4421, 0.5962, 0.4216, 0.5962, 0.4216, 0.6096, 0.4421, 0.5623, 0.4668, 0.5546, 0.455, 0.739, 0.2114, 0.7906, 0.2636, 0.7322, 0.3113, 0.6913, 0.2692, 0.6913, 0.2692, 0.7322, 0.3113, 0.6831, 0.3509, 0.6502, 0.3181, 0.6502, 0.3181, 0.6831, 0.3509, 0.6384, 0.3875, 0.6137, 0.3624, 0.6137, 0.3624, 0.6384, 0.3875, 0.5962, 0.4216, 0.5789, 0.4041, 0.5789, 0.4041, 0.5962, 0.4216, 0.5546, 0.455, 0.5447, 0.445, 0.6783, 0.1704, 0.739, 0.2114, 0.6913, 0.2692, 0.6427, 0.2355, 0.6427, 0.2355, 0.6913, 0.2692, 0.6502, 0.3181, 0.6117, 0.2925, 0.6117, 0.2925, 0.6502, 0.3181, 0.6137, 0.3624, 0.5846, 0.3425, 0.5846, 0.3425, 0.6137, 0.3624, 0.5789, 0.4041, 0.5587, 0.3902, 0.5587, 0.3902, 0.5789, 0.4041, 0.5447, 0.445, 0.5331, 0.437, 0.6107, 0.1407, 0.6783, 0.1704, 0.6427, 0.2355, 0.588, 0.2134, 0.588, 0.2134, 0.6427, 0.2355, 0.6117, 0.2925, 0.5693, 0.2741, 0.5693, 0.2741, 0.6117, 0.2925, 0.5846, 0.3425, 0.5522, 0.329, 0.5522, 0.329, 0.5846, 0.3425, 0.5587, 0.3902, 0.5361, 0.3806, 0.5361, 0.3806, 0.5587, 0.3902, 0.5331, 0.437, 0.5202, 0.4315, 0.5385, 0.1261, 0.6107, 0.1407, 0.588, 0.2134, 0.5306, 0.201, 0.5306, 0.201, 0.588, 0.2134, 0.5693, 0.2741, 0.5238, 0.2643, 0.5238, 0.2643, 0.5693, 0.2741, 0.5522, 0.329, 0.5178, 0.3216, 0.5178, 0.3216, 0.5522, 0.329, 0.5361, 0.3806, 0.5121, 0.3757, 0.5121, 0.3757, 0.5361, 0.3806, 0.5202, 0.4315, 0.5064, 0.4286, 0.4649, 0.1257, 0.5385, 0.1261, 0.5306, 0.201, 0.4714, 0.1997, 0.4714, 0.1997, 0.5306, 0.201, 0.5238, 0.2643, 0.4774, 0.2644, 0.4774, 0.2644, 0.5238, 0.2643, 0.5178, 0.3216, 0.4826, 0.3216, 0.4826, 0.3216, 0.5178, 0.3216, 0.5121, 0.3757, 0.4876, 0.3754, 0.4876, 0.3754, 0.5121, 0.3757, 0.5064, 0.4286, 0.4923, 0.4285, 0.3922, 0.1388, 0.4649, 0.1257, 0.4714, 0.1997, 0.4133, 0.2115, 0.4133, 0.2115, 0.4714, 0.1997, 0.4774, 0.2644, 0.4317, 0.2728, 0.4317, 0.2728, 0.4774, 0.2644, 0.4826, 0.3216, 0.4482, 0.328, 0.4482, 0.328, 0.4826, 0.3216, 0.4876, 0.3754, 0.4635, 0.3799, 0.4635, 0.3799, 0.4876, 0.3754, 0.4923, 0.4285, 0.4785, 0.4311, 0.3232, 0.1661, 0.3922, 0.1388, 0.4133, 0.2115, 0.3591, 0.2343, 0.3591, 0.2343, 0.4133, 0.2115, 0.4317, 0.2728, 0.3885, 0.2901, 0.3885, 0.2901, 0.4317, 0.2728, 0.4482, 0.328, 0.4156, 0.341, 0.4156, 0.341, 0.4482, 0.328, 0.4635, 0.3799, 0.4407, 0.389, 0.4407, 0.389, 0.4635, 0.3799, 0.4785, 0.4311, 0.4654, 0.4364, 0.2613, 0.2072, 0.3232, 0.1661, 0.3591, 0.2343, 0.3095, 0.2661, 0.3095, 0.2661, 0.3591, 0.2343, 0.3885, 0.2901, 0.3499, 0.3161, 0.3499, 0.3161, 0.3885, 0.2901, 0.4156, 0.341, 0.3862, 0.3603, 0.3862, 0.3603, 0.4156, 0.341, 0.4407, 0.389, 0.4202, 0.4025, 0.4202, 0.4025, 0.4407, 0.389, 0.4654, 0.4364, 0.4536, 0.4441, 0.2087, 0.2595, 0.2613, 0.2072, 0.3095, 0.2661, 0.2675, 0.3076, 0.2675, 0.3076, 0.3095, 0.2661, 0.3499, 0.3161, 0.3165, 0.3483, 0.3165, 0.3483, 0.3499, 0.3161, 0.3862, 0.3603, 0.3611, 0.385, 0.3611, 0.385, 0.3862, 0.3603, 0.4202, 0.4025, 0.4028, 0.4198, 0.4028, 0.4198, 0.4202, 0.4025, 0.4536, 0.4441, 0.4436, 0.4539, 0.1675, 0.321, 0.2087, 0.2595, 0.2675, 0.3076, 0.2342, 0.3564, 0.2342, 0.3564, 0.2675, 0.3076, 0.3165, 0.3483, 0.2909, 0.3871, 0.2909, 0.3871, 0.3165, 0.3483, 0.3611, 0.385, 0.3412, 0.4141, 0.3412, 0.4141, 0.3611, 0.385, 0.4028, 0.4198, 0.3889, 0.44, 0.3889, 0.44, 0.4028, 0.4198, 0.4436, 0.4539, 0.4356, 0.4655, 0.1391, 0.3892, 0.1675, 0.321, 0.2342, 0.3564, 0.2114, 0.4109, 0.2114, 0.4109, 0.2342, 0.3564, 0.2909, 0.3871, 0.2725, 0.4296, 0.2725, 0.4296, 0.2909, 0.3871, 0.3412, 0.4141, 0.3274, 0.4464, 0.3274, 0.4464, 0.3412, 0.4141, 0.3889, 0.44, 0.3793, 0.4625, 0.3793, 0.4625, 0.3889, 0.44, 0.4356, 0.4655, 0.4301, 0.4785, 0.1247, 0.4614, 0.1391, 0.3892, 0.2114, 0.4109, 0.1997, 0.4686, 0.1997, 0.4686, 0.2114, 0.4109, 0.2725, 0.4296, 0.2629, 0.475, 0.2629, 0.475, 0.2725, 0.4296, 0.3274, 0.4464, 0.3201, 0.4809, 0.3201, 0.4809, 0.3274, 0.4464, 0.3793, 0.4625, 0.3742, 0.4865, 0.3742, 0.4865, 0.3793, 0.4625, 0.4301, 0.4785, 0.4272, 0.4923, 0.1246, 0.5349, 0.1247, 0.4614, 0.1997, 0.4686, 0.199, 0.5275, 0.199, 0.5275, 0.1997, 0.4686, 0.2629, 0.475, 0.2631, 0.5214, 0.2631, 0.5214, 0.2629, 0.475, 0.3201, 0.4809, 0.3202, 0.516, 0.3202, 0.516, 0.3201, 0.4809, 0.3742, 0.4865, 0.374, 0.511, 0.374, 0.511, 0.3742, 0.4865, 0.4272, 0.4923, 0.4271, 0.5063, 0.1388, 0.6068, 0.1246, 0.5349, 0.199, 0.5275, 0.21, 0.5856, 0.21, 0.5856, 0.199, 0.5275, 0.2631, 0.5214, 0.2716, 0.567, 0.2716, 0.567, 0.2631, 0.5214, 0.3202, 0.516, 0.3266, 0.5505, 0.3266, 0.5505, 0.3202, 0.516, 0.374, 0.511, 0.3785, 0.5351, 0.3785, 0.5351, 0.374, 0.511, 0.4271, 0.5063, 0.4297, 0.5202, 0.1659, 0.6752, 0.1388, 0.6068, 0.21, 0.5856, 0.2331, 0.6397, 0.2331, 0.6397, 0.21, 0.5856, 0.2716, 0.567, 0.2889, 0.61, 0.2889, 0.61, 0.2716, 0.567, 0.3266, 0.5505, 0.3397, 0.5831, 0.3397, 0.5831, 0.3266, 0.5505, 0.3785, 0.5351, 0.3877, 0.5579, 0.3877, 0.5579, 0.3785, 0.5351, 0.4297, 0.5202, 0.4349, 0.5332, 0.2066, 0.7364, 0.1659, 0.6752, 0.2331, 0.6397, 0.265, 0.6887, 0.265, 0.6887, 0.2331, 0.6397, 0.2889, 0.61, 0.3141, 0.6491, 0.3141, 0.6491, 0.2889, 0.61, 0.3397, 0.5831, 0.3588, 0.6125, 0.3588, 0.6125, 0.3397, 0.5831, 0.3877, 0.5579, 0.401, 0.5784, 0.401, 0.5784, 0.3877, 0.5579, 0.4349, 0.5332, 0.4426, 0.545, 0.2582, 0.7886, 0.2066, 0.7364, 0.265, 0.6887, 0.3059, 0.7308, 0.3059, 0.7308, 0.265, 0.6887, 0.3141, 0.6491, 0.347, 0.6819, 0.347, 0.6819, 0.3141, 0.6491, 0.3588, 0.6125, 0.3835, 0.6376, 0.3835, 0.6376, 0.3588, 0.6125, 0.401, 0.5784, 0.4183, 0.5959, 0.4183, 0.5959, 0.401, 0.5784, 0.4426, 0.545, 0.4525, 0.555, 0.4641, 0.563, 0.4525, 0.555, 0.4426, 0.545, 0.4349, 0.5332, 0.4297, 0.5202, 0.4271, 0.5063, 0.4272, 0.4923, 0.4301, 0.4785, 0.4356, 0.4655, 0.4436, 0.4539, 0.4536, 0.4441, 0.4654, 0.4364, 0.4785, 0.4311, 0.4923, 0.4285, 0.5064, 0.4286, 0.5202, 0.4315, 0.5331, 0.437, 0.5447, 0.445, 0.5546, 0.455, 0.5623, 0.4668, 0.5675, 0.4798, 0.5701, 0.4937, 0.57, 0.5077, 0.5671, 0.5215, 0.5616, 0.5345, 0.5536, 0.5461, 0.5436, 0.5559, 0.5318, 0.5636, 0.5188, 0.5689, 0.5049, 0.5715, 0.4908, 0.5714, 0.4771, 0.5685, 0.8921, 0.1827, 0.949, 0.2659, 0.8564, 0.3142, 0.8135, 0.2478, 0.8135, 0.2478, 0.8564, 0.3142, 0.7812, 0.3541, 0.7473, 0.302, 0.7473, 0.302, 0.7812, 0.3541, 0.7131, 0.3898, 0.6876, 0.3502, 0.6876, 0.3502, 0.7131, 0.3898, 0.6487, 0.4233, 0.6309, 0.3957, 0.6309, 0.3957, 0.6487, 0.4233, 0.5853, 0.456, 0.575, 0.4401, 0.949, 0.2659, 0.9841, 0.3603, 0.8865, 0.3873, 0.8564, 0.3142, 0.8564, 0.3142, 0.8865, 0.3873, 0.8043, 0.4119, 0.7812, 0.3541, 0.7812, 0.3541, 0.8043, 0.4119, 0.7305, 0.4336, 0.7131, 0.3898, 0.7131, 0.3898, 0.7305, 0.4336, 0.6608, 0.4538, 0.6487, 0.4233, 0.6487, 0.4233, 0.6608, 0.4538, 0.5922, 0.4735, 0.5853, 0.456, 0.9841, 0.3603, 0.9996, 0.4569, 0.9016, 0.465, 0.8865, 0.3873, 0.8865, 0.3873, 0.9016, 0.465, 0.8156, 0.473, 0.8043, 0.4119, 0.8043, 0.4119, 0.8156, 0.473, 0.7389, 0.4798, 0.7305, 0.4336, 0.7305, 0.4336, 0.7389, 0.4798, 0.6666, 0.4861, 0.6608, 0.4538, 0.6608, 0.4538, 0.6666, 0.4861, 0.5956, 0.492, 0.5922, 0.4735, 0.9996, 0.4569, 0.9996, 0.554, 0.9004, 0.544, 0.9016, 0.465, 0.9016, 0.465, 0.9004, 0.544, 0.8145, 0.535, 0.8156, 0.473, 0.8156, 0.473, 0.8145, 0.535, 0.738, 0.5267, 0.7389, 0.4798, 0.7389, 0.4798, 0.738, 0.5267, 0.6661, 0.5189, 0.6666, 0.4861, 0.6666, 0.4861, 0.6661, 0.5189, 0.5953, 0.5109, 0.5956, 0.492, 0.9996, 0.554, 0.9807, 0.6503, 0.8839, 0.6213, 0.9004, 0.544, 0.9004, 0.544, 0.8839, 0.6213, 0.8026, 0.5962, 0.8145, 0.535, 0.8145, 0.535, 0.8026, 0.5962, 0.7287, 0.5727, 0.738, 0.5267, 0.738, 0.5267, 0.7287, 0.5727, 0.6595, 0.551, 0.6661, 0.5189, 0.6661, 0.5189, 0.6595, 0.551, 0.5914, 0.5293, 0.5953, 0.5109, 0.9807, 0.6503, 0.9434, 0.742, 0.8532, 0.6941, 0.8839, 0.6213, 0.8839, 0.6213, 0.8532, 0.6941, 0.7778, 0.6535, 0.8026, 0.5962, 0.8026, 0.5962, 0.7778, 0.6535, 0.7103, 0.6161, 0.7287, 0.5727, 0.7287, 0.5727, 0.7103, 0.6161, 0.6464, 0.5812, 0.6595, 0.551, 0.6595, 0.551, 0.6464, 0.5812, 0.5839, 0.5466, 0.5914, 0.5293, 0.9434, 0.742, 0.8881, 0.826, 0.8082, 0.7592, 0.8532, 0.6941, 0.8532, 0.6941, 0.8082, 0.7592, 0.7423, 0.7048, 0.7778, 0.6535, 0.7778, 0.6535, 0.7423, 0.7048, 0.6837, 0.6553, 0.7103, 0.6161, 0.7103, 0.6161, 0.6837, 0.6553, 0.6277, 0.6083, 0.6464, 0.5812, 0.6464, 0.5812, 0.6277, 0.6083, 0.5732, 0.5621, 0.5839, 0.5466, 0.8881, 0.826, 0.8149, 0.8945, 0.7521, 0.8155, 0.8082, 0.7592, 0.8082, 0.7592, 0.7521, 0.8155, 0.6977, 0.7482, 0.7423, 0.7048, 0.7423, 0.7048, 0.6977, 0.7482, 0.6495, 0.6881, 0.6837, 0.6553, 0.6837, 0.6553, 0.6495, 0.6881, 0.6041, 0.6311, 0.6277, 0.6083, 0.6277, 0.6083, 0.6041, 0.6311, 0.5597, 0.5752, 0.5732, 0.5621, 0.8149, 0.8945, 0.7318, 0.9501, 0.6848, 0.8576, 0.7521, 0.8155, 0.7521, 0.8155, 0.6848, 0.8576, 0.6452, 0.7819, 0.6977, 0.7482, 0.6977, 0.7482, 0.6452, 0.7819, 0.6098, 0.7136, 0.6495, 0.6881, 0.6495, 0.6881, 0.6098, 0.7136, 0.5765, 0.649, 0.6041, 0.6311, 0.6041, 0.6311, 0.5765, 0.649, 0.5438, 0.5855, 0.5597, 0.5752, 0.7318, 0.9501, 0.6378, 0.9847, 0.6114, 0.8871, 0.6848, 0.8576, 0.6848, 0.8576, 0.6114, 0.8871, 0.5873, 0.8047, 0.6452, 0.7819, 0.6452, 0.7819, 0.5873, 0.8047, 0.5659, 0.7308, 0.6098, 0.7136, 0.6098, 0.7136, 0.5659, 0.7308, 0.5459, 0.661, 0.5765, 0.649, 0.5765, 0.649, 0.5459, 0.661, 0.5263, 0.5924, 0.5438, 0.5855, 0.6378, 0.9847, 0.5411, 1.0, 0.5336, 0.9015, 0.6114, 0.8871, 0.6114, 0.8871, 0.5336, 0.9015, 0.5262, 0.8156, 0.5873, 0.8047, 0.5873, 0.8047, 0.5262, 0.8156, 0.5197, 0.739, 0.5659, 0.7308, 0.5659, 0.7308, 0.5197, 0.739, 0.5136, 0.6668, 0.5459, 0.661, 0.5459, 0.661, 0.5136, 0.6668, 0.5077, 0.5958, 0.5263, 0.5924, 0.5411, 1.0, 0.443, 0.9996, 0.4549, 0.8992, 0.5336, 0.9015, 0.5336, 0.9015, 0.4549, 0.8992, 0.4643, 0.8143, 0.5262, 0.8156, 0.5262, 0.8156, 0.4643, 0.8143, 0.4729, 0.738, 0.5197, 0.739, 0.5197, 0.739, 0.4729, 0.738, 0.4809, 0.6663, 0.5136, 0.6668, 0.5136, 0.6668, 0.4809, 0.6663, 0.4889, 0.5955, 0.5077, 0.5958, 0.443, 0.9996, 0.3482, 0.9766, 0.3781, 0.8833, 0.4549, 0.8992, 0.4549, 0.8992, 0.3781, 0.8833, 0.4035, 0.8022, 0.4643, 0.8143, 0.4643, 0.8143, 0.4035, 0.8022, 0.427, 0.7287, 0.4729, 0.738, 0.4729, 0.738, 0.427, 0.7287, 0.4488, 0.6596, 0.4809, 0.6663, 0.4809, 0.6663, 0.4488, 0.6596, 0.4705, 0.5916, 0.4889, 0.5955, 0.3482, 0.9766, 0.2595, 0.9398, 0.3063, 0.8523, 0.3781, 0.8833, 0.3781, 0.8833, 0.3063, 0.8523, 0.3466, 0.7775, 0.4035, 0.8022, 0.4035, 0.8022, 0.3466, 0.7775, 0.3838, 0.7103, 0.427, 0.7287, 0.427, 0.7287, 0.3838, 0.7103, 0.4186, 0.6466, 0.4488, 0.6596, 0.4488, 0.6596, 0.4186, 0.6466, 0.4532, 0.5841, 0.4705, 0.5916, 0.2595, 0.9398, 0.1782, 0.8863, 0.2415, 0.8083, 0.3063, 0.8523, 0.3063, 0.8523, 0.2415, 0.8083, 0.2956, 0.7424, 0.3466, 0.7775, 0.3466, 0.7775, 0.2956, 0.7424, 0.3448, 0.6838, 0.3838, 0.7103, 0.3838, 0.7103, 0.3448, 0.6838, 0.3916, 0.6279, 0.4186, 0.6466, 0.4186, 0.6466, 0.3916, 0.6279, 0.4377, 0.5734, 0.4532, 0.5841, 0.1782, 0.8863, 0.1075, 0.8173, 0.1861, 0.7522, 0.2415, 0.8083, 0.2415, 0.8083, 0.1861, 0.7522, 0.2523, 0.698, 0.2956, 0.7424, 0.2956, 0.7424, 0.2523, 0.698, 0.312, 0.6498, 0.3448, 0.6838, 0.3448, 0.6838, 0.312, 0.6498, 0.3687, 0.6043, 0.3916, 0.6279, 0.3916, 0.6279, 0.3687, 0.6043, 0.4246, 0.5599, 0.4377, 0.5734, 0.1075, 0.8173, 0.05065, 0.7341, 0.1432, 0.6858, 0.1861, 0.7522, 0.1861, 0.7522, 0.1432, 0.6858, 0.2184, 0.6459, 0.2523, 0.698, 0.2523, 0.698, 0.2184, 0.6459, 0.2865, 0.6102, 0.312, 0.6498, 0.312, 0.6498, 0.2865, 0.6102, 0.3509, 0.5767, 0.3687, 0.6043, 0.3687, 0.6043, 0.3509, 0.5767, 0.4143, 0.544, 0.4246, 0.5599, 0.05065, 0.7341, 0.01551, 0.6397, 0.1131, 0.6127, 0.1432, 0.6858, 0.1432, 0.6858, 0.1131, 0.6127, 0.1953, 0.5881, 0.2184, 0.6459, 0.2184, 0.6459, 0.1953, 0.5881, 0.2692, 0.5664, 0.2865, 0.6102, 0.2865, 0.6102, 0.2692, 0.5664, 0.3389, 0.5462, 0.3509, 0.5767, 0.3509, 0.5767, 0.3389, 0.5462, 0.4074, 0.5265, 0.4143, 0.544, 0.01551, 0.6397, -2.374e-08, 0.5431, 0.09801, 0.535, 0.1131, 0.6127, 0.1131, 0.6127, 0.09801, 0.535, 0.184, 0.527, 0.1953, 0.5881, 0.1953, 0.5881, 0.184, 0.527, 0.2608, 0.5202, 0.2692, 0.5664, 0.2692, 0.5664, 0.2608, 0.5202, 0.333, 0.5139, 0.3389, 0.5462, 0.3389, 0.5462, 0.333, 0.5139, 0.404, 0.508, 0.4074, 0.5265, -2.374e-08, 0.5431, 4.069e-08, 0.446, 0.09926, 0.456, 0.09801, 0.535, 0.09801, 0.535, 0.09926, 0.456, 0.1851, 0.465, 0.184, 0.527, 0.184, 0.527, 0.1851, 0.465, 0.2616, 0.4733, 0.2608, 0.5202, 0.2608, 0.5202, 0.2616, 0.4733, 0.3335, 0.4811, 0.333, 0.5139, 0.333, 0.5139, 0.3335, 0.4811, 0.4043, 0.4891, 0.404, 0.508, 4.069e-08, 0.446, 0.01891, 0.3497, 0.1157, 0.3787, 0.09926, 0.456, 0.09926, 0.456, 0.1157, 0.3787, 0.197, 0.4038, 0.1851, 0.465, 0.1851, 0.465, 0.197, 0.4038, 0.2709, 0.4273, 0.2616, 0.4733, 0.2616, 0.4733, 0.2709, 0.4273, 0.3402, 0.449, 0.3335, 0.4811, 0.3335, 0.4811, 0.3402, 0.449, 0.4082, 0.4707, 0.4043, 0.4891, 0.01891, 0.3497, 0.0562, 0.258, 0.1464, 0.3059, 0.1157, 0.3787, 0.1157, 0.3787, 0.1464, 0.3059, 0.2219, 0.3465, 0.197, 0.4038, 0.197, 0.4038, 0.2219, 0.3465, 0.2893, 0.3839, 0.2709, 0.4273, 0.2709, 0.4273, 0.2893, 0.3839, 0.3532, 0.4188, 0.3402, 0.449, 0.3402, 0.449, 0.3532, 0.4188, 0.4157, 0.4534, 0.4082, 0.4707, 0.0562, 0.258, 0.1115, 0.174, 0.1914, 0.2408, 0.1464, 0.3059, 0.1464, 0.3059, 0.1914, 0.2408, 0.2573, 0.2952, 0.2219, 0.3465, 0.2219, 0.3465, 0.2573, 0.2952, 0.3159, 0.3447, 0.2893, 0.3839, 0.2893, 0.3839, 0.3159, 0.3447, 0.3719, 0.3917, 0.3532, 0.4188, 0.3532, 0.4188, 0.3719, 0.3917, 0.4264, 0.4379, 0.4157, 0.4534, 0.1115, 0.174, 0.1847, 0.1055, 0.2475, 0.1845, 0.1914, 0.2408, 0.1914, 0.2408, 0.2475, 0.1845, 0.3019, 0.2518, 0.2573, 0.2952, 0.2573, 0.2952, 0.3019, 0.2518, 0.3501, 0.3119, 0.3159, 0.3447, 0.3159, 0.3447, 0.3501, 0.3119, 0.3955, 0.3689, 0.3719, 0.3917, 0.3719, 0.3917, 0.3955, 0.3689, 0.44, 0.4248, 0.4264, 0.4379, 0.1847, 0.1055, 0.2678, 0.04988, 0.3148, 0.1424, 0.2475, 0.1845, 0.2475, 0.1845, 0.3148, 0.1424, 0.3544, 0.2181, 0.3019, 0.2518, 0.3019, 0.2518, 0.3544, 0.2181, 0.3899, 0.2864, 0.3501, 0.3119, 0.3501, 0.3119, 0.3899, 0.2864, 0.4231, 0.351, 0.3955, 0.3689, 0.3955, 0.3689, 0.4231, 0.351, 0.4558, 0.4145, 0.44, 0.4248, 0.2678, 0.04988, 0.3618, 0.01526, 0.3883, 0.1129, 0.3148, 0.1424, 0.3148, 0.1424, 0.3883, 0.1129, 0.4123, 0.1953, 0.3544, 0.2181, 0.3544, 0.2181, 0.4123, 0.1953, 0.4337, 0.2692, 0.3899, 0.2864, 0.3899, 0.2864, 0.4337, 0.2692, 0.4537, 0.339, 0.4231, 0.351, 0.4231, 0.351, 0.4537, 0.339, 0.4733, 0.4076, 0.4558, 0.4145, 0.3618, 0.01526, 0.4585, -1.005e-08, 0.466, 0.09849, 0.3883, 0.1129, 0.3883, 0.1129, 0.466, 0.09849, 0.4734, 0.1844, 0.4123, 0.1953, 0.4123, 0.1953, 0.4734, 0.1844, 0.4799, 0.261, 0.4337, 0.2692, 0.4337, 0.2692, 0.4799, 0.261, 0.486, 0.3332, 0.4537, 0.339, 0.4537, 0.339, 0.486, 0.3332, 0.4919, 0.4042, 0.4733, 0.4076, 0.4585, -1.005e-08, 0.5566, 0.0003838, 0.5447, 0.1008, 0.466, 0.09849, 0.466, 0.09849, 0.5447, 0.1008, 0.5353, 0.1857, 0.4734, 0.1844, 0.4734, 0.1844, 0.5353, 0.1857, 0.5267, 0.262, 0.4799, 0.261, 0.4799, 0.261, 0.5267, 0.262, 0.5187, 0.3337, 0.486, 0.3332, 0.486, 0.3332, 0.5187, 0.3337, 0.5107, 0.4045, 0.4919, 0.4042, 0.5566, 0.0003838, 0.6514, 0.02338, 0.6216, 0.1167, 0.5447, 0.1008, 0.5447, 0.1008, 0.6216, 0.1167, 0.5961, 0.1978, 0.5353, 0.1857, 0.5353, 0.1857, 0.5961, 0.1978, 0.5726, 0.2713, 0.5267, 0.262, 0.5267, 0.262, 0.5726, 0.2713, 0.5508, 0.3404, 0.5187, 0.3337, 0.5187, 0.3337, 0.5508, 0.3404, 0.5291, 0.4084, 0.5107, 0.4045, 0.6514, 0.02338, 0.7401, 0.06021, 0.6933, 0.1477, 0.6216, 0.1167, 0.6216, 0.1167, 0.6933, 0.1477, 0.6531, 0.2225, 0.5961, 0.1978, 0.5961, 0.1978, 0.6531, 0.2225, 0.6158, 0.2897, 0.5726, 0.2713, 0.5726, 0.2713, 0.6158, 0.2897, 0.581, 0.3534, 0.5508, 0.3404, 0.5508, 0.3404, 0.581, 0.3534, 0.5464, 0.4159, 0.5291, 0.4084, 0.7401, 0.06021, 0.8214, 0.1137, 0.7581, 0.1917, 0.6933, 0.1477, 0.6933, 0.1477, 0.7581, 0.1917, 0.704, 0.2576, 0.6531, 0.2225, 0.6531, 0.2225, 0.704, 0.2576, 0.6548, 0.3162, 0.6158, 0.2897, 0.6158, 0.2897, 0.6548, 0.3162, 0.608, 0.3721, 0.581, 0.3534, 0.581, 0.3534, 0.608, 0.3721, 0.5619, 0.4266, 0.5464, 0.4159, 0.8214, 0.1137, 0.8921, 0.1827, 0.8135, 0.2478, 0.7581, 0.1917, 0.7581, 0.1917, 0.8135, 0.2478, 0.7473, 0.302, 0.704, 0.2576, 0.704, 0.2576, 0.7473, 0.302, 0.6876, 0.3502, 0.6548, 0.3162, 0.6548, 0.3162, 0.6876, 0.3502, 0.6309, 0.3957, 0.608, 0.3721, 0.608, 0.3721, 0.6309, 0.3957, 0.575, 0.4401, 0.5619, 0.4266, 0.575, 0.4401, 0.5853, 0.456, 0.5922, 0.4735, 0.5956, 0.492, 0.5953, 0.5109, 0.5914, 0.5293, 0.5839, 0.5466, 0.5732, 0.5621, 0.5597, 0.5752, 0.5438, 0.5855, 0.5263, 0.5924, 0.5077, 0.5958, 0.4889, 0.5955, 0.4705, 0.5916, 0.4532, 0.5841, 0.4377, 0.5734, 0.4246, 0.5599, 0.4143, 0.544, 0.4074, 0.5265, 0.404, 0.508, 0.4043, 0.4891, 0.4082, 0.4707, 0.4157, 0.4534, 0.4264, 0.4379, 0.44, 0.4248, 0.4558, 0.4145, 0.4733, 0.4076, 0.4919, 0.4042, 0.5107, 0.4045, 0.5291, 0.4084, 0.5464, 0.4159, 0.5619, 0.4266])
me_001.materials.append(mat_kinoko)
me_001.update()

# ---- objects
ob_col = bpy.data.objects.new('COL', me_x)
ob_x = bpy.data.objects.new('円柱', me_001)

# ---- transforms, parenting, visibility, modifiers, constraints
ob_col.location = (0.0, 0.0, -0.1258)
ob_col.scale = (2.5, 2.5, 0.8425)
ob_x.location = (0.0, 0.0, -0.252)
ob_x.scale = (2.5, 2.5, 1.0)

# ---- collection membership
col_collection.objects.link(ob_col)
col_collection.objects.link(ob_x)

# ---- scene / render settings (as saved in the file)
scene.frame_start = 1; scene.frame_end = 250; scene.frame_set(1)
scene.render.engine = 'BLENDER_EEVEE_NEXT'
scene.cycles.sampling_pattern = 'TABULATED_SOBOL'
scene.eevee.ray_tracing_options.trace_max_roughness = 0.0
bpy.context.view_layer.update()

# ---- added for rendering (the .blend has no active camera and no usable light): camera, sun
cam_auto = bpy.data.cameras.new('AutoCamera')
cam_auto.lens = 50.0
cam_auto.sensor_width = 36.0
cam_auto.clip_end = 1000.0
ob_auto_camera = bpy.data.objects.new('AutoCamera', cam_auto)
scene.collection.objects.link(ob_auto_camera)
ob_auto_camera.location = (6.73228, -8.07873, 5.27567)
ob_auto_camera.rotation_euler = (1.09748, -7.21219e-08, 0.694738)
scene.camera = ob_auto_camera
light_auto_sun = bpy.data.lights.new('AutoSun', 'SUN')
light_auto_sun.energy = 3.0
light_auto_sun.angle = 0.0523599
ob_auto_sun = bpy.data.objects.new('AutoSun', light_auto_sun)
scene.collection.objects.link(ob_auto_sun)
ob_auto_sun.rotation_euler = (0.872665, 0.174533, 0.523599)
bpy.context.view_layer.update()
